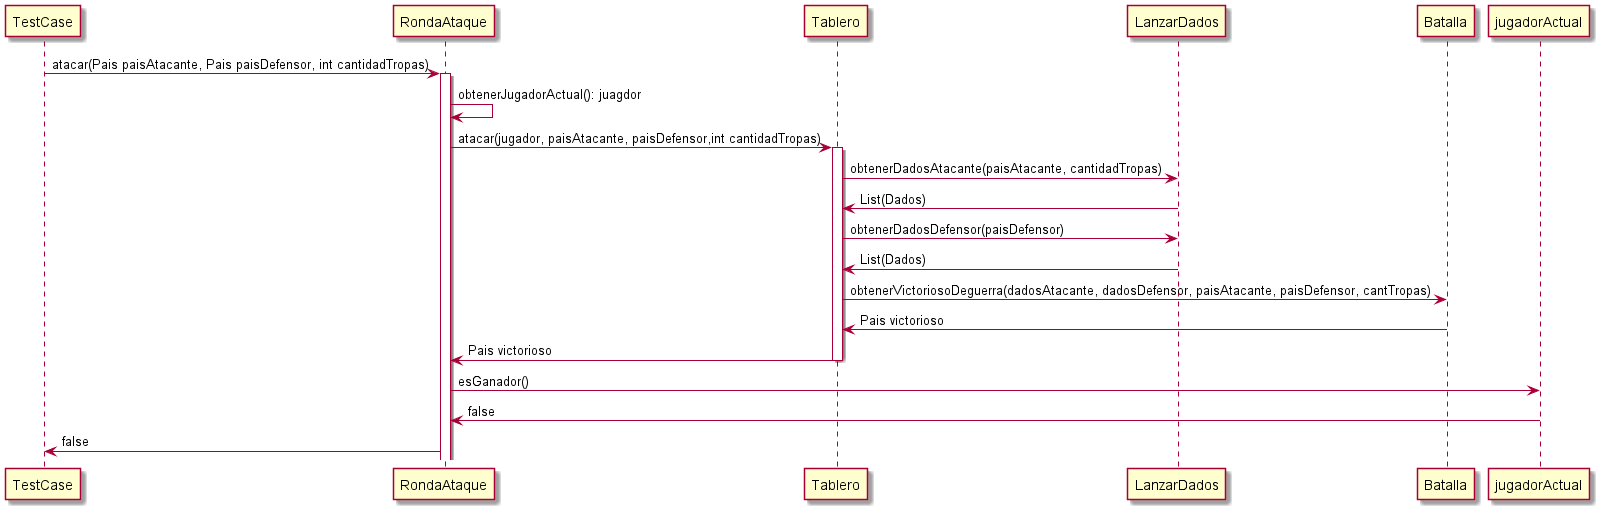

The diagram above was rendered by PlantUML. Its source (embedded in the PNG):
@startuml
TestCase->RondaAtaque: atacar(Pais paisAtacante, Pais paisDefensor, int cantidadTropas)
activate RondaAtaque
RondaAtaque->RondaAtaque: obtenerJugadorActual(): juagdor
RondaAtaque -> Tablero: atacar(jugador, paisAtacante, paisDefensor,int cantidadTropas)
activate Tablero
Tablero -> LanzarDados: obtenerDadosAtacante(paisAtacante, cantidadTropas)
LanzarDados->Tablero: List(Dados)
Tablero -> LanzarDados: obtenerDadosDefensor(paisDefensor)
LanzarDados->Tablero: List(Dados)
Tablero->Batalla: obtenerVictoriosoDeguerra(dadosAtacante, dadosDefensor, paisAtacante, paisDefensor, cantTropas)
Batalla->Tablero: Pais victorioso
Tablero->RondaAtaque: Pais victorioso
deactivate Tablero
RondaAtaque->jugadorActual: esGanador()
jugadorActual -> RondaAtaque: false
RondaAtaque->TestCase: false


@enduml